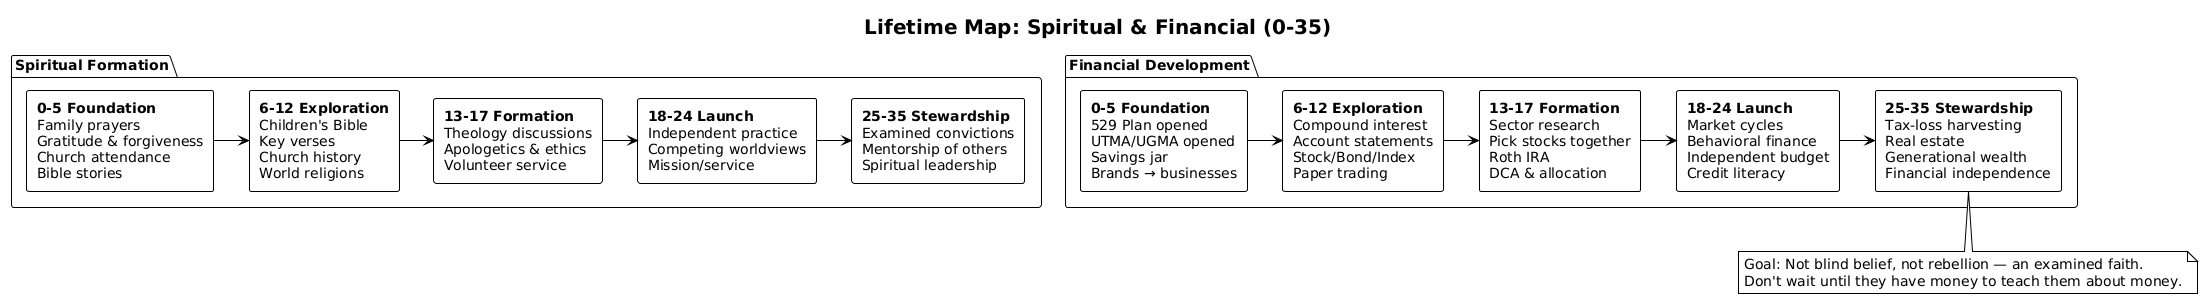

The diagram above was rendered by PlantUML. Its source (embedded in the PNG):
@startuml poster_spiritual_financial
!theme plain
skinparam backgroundColor #FEFEFE
skinparam defaultFontSize 14
skinparam titleFontSize 20
skinparam componentStyle rectangle

title Lifetime Map: Spiritual & Financial (0-35)

package "Spiritual Formation" {
  [**0-5 Foundation**\nFamily prayers\nGratitude & forgiveness\nChurch attendance\nBible stories] as s1
  [**6-12 Exploration**\nChildren's Bible\nKey verses\nChurch history\nWorld religions] as s2
  [**13-17 Formation**\nTheology discussions\nApologetics & ethics\nVolunteer service] as s3
  [**18-24 Launch**\nIndependent practice\nCompeting worldviews\nMission/service] as s4
  [**25-35 Stewardship**\nExamined convictions\nMentorship of others\nSpiritual leadership] as s5

  s1 -right-> s2
  s2 -right-> s3
  s3 -right-> s4
  s4 -right-> s5
}

package "Financial Development" {
  [**0-5 Foundation**\n529 Plan opened\nUTMA/UGMA opened\nSavings jar\nBrands → businesses] as f1
  [**6-12 Exploration**\nCompound interest\nAccount statements\nStock/Bond/Index\nPaper trading] as f2
  [**13-17 Formation**\nSector research\nPick stocks together\nRoth IRA\nDCA & allocation] as f3
  [**18-24 Launch**\nMarket cycles\nBehavioral finance\nIndependent budget\nCredit literacy] as f4
  [**25-35 Stewardship**\nTax-loss harvesting\nReal estate\nGenerational wealth\nFinancial independence] as f5

  f1 -right-> f2
  f2 -right-> f3
  f3 -right-> f4
  f4 -right-> f5
}

note bottom
  Goal: Not blind belief, not rebellion — an examined faith.
  Don't wait until they have money to teach them about money.
end note

@enduml